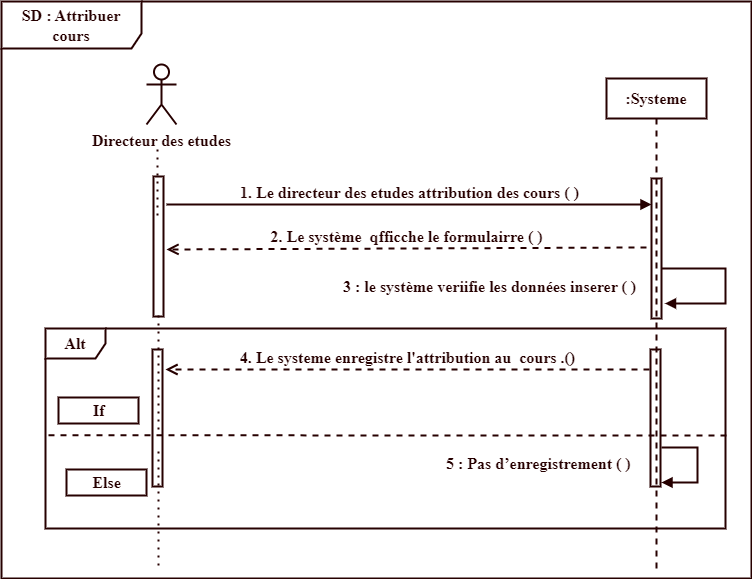

The diagram above was exported from draw.io. Its source (the exported page's mxGraphModel, read from the mxfile embedded in the PNG):
<mxGraphModel dx="880" dy="532" grid="1" gridSize="10" guides="1" tooltips="1" connect="1" arrows="1" fold="1" page="1" pageScale="1" pageWidth="850" pageHeight="1100" math="0" shadow="0">
  <root>
    <mxCell id="0" />
    <mxCell id="1" parent="0" />
    <mxCell id="NLfxntorZ_rmxFXPZhaO-1" value="&lt;span style=&quot;font-size: 16px;&quot;&gt;&lt;font face=&quot;Times New Roman&quot; style=&quot;font-size: 16px;&quot;&gt;SD : Attribuer cours&lt;/font&gt;&lt;/span&gt;" style="shape=umlFrame;whiteSpace=wrap;html=1;pointerEvents=0;width=140;height=47;fillColor=none;strokeColor=#260000;fontStyle=1;fontColor=#260000;labelBackgroundColor=none;fontSize=16;strokeWidth=2;" vertex="1" parent="1">
      <mxGeometry x="50" y="63" width="750" height="577" as="geometry" />
    </mxCell>
    <mxCell id="NLfxntorZ_rmxFXPZhaO-2" value="&lt;font style=&quot;font-size: 16px;&quot;&gt;&lt;font face=&quot;Times New Roman&quot; style=&quot;font-size: 16px;&quot;&gt;:&lt;/font&gt;&lt;font face=&quot;Times New Roman&quot; style=&quot;font-size: 16px;&quot;&gt;Systeme&lt;/font&gt;&lt;/font&gt;" style="shape=umlLifeline;perimeter=lifelinePerimeter;whiteSpace=wrap;html=1;container=1;dropTarget=0;collapsible=0;recursiveResize=0;outlineConnect=0;portConstraint=eastwest;newEdgeStyle={&quot;curved&quot;:0,&quot;rounded&quot;:0};fillColor=none;strokeColor=#260000;fontStyle=1;fontColor=#260000;labelBackgroundColor=none;fontSize=16;strokeWidth=2;" vertex="1" parent="1">
      <mxGeometry x="655" y="140" width="100" height="490" as="geometry" />
    </mxCell>
    <mxCell id="NLfxntorZ_rmxFXPZhaO-3" value="" style="html=1;points=[[0,0,0,0,5],[0,1,0,0,-5],[1,0,0,0,5],[1,1,0,0,-5]];perimeter=orthogonalPerimeter;outlineConnect=0;targetShapes=umlLifeline;portConstraint=eastwest;newEdgeStyle={&quot;curved&quot;:0,&quot;rounded&quot;:0};fillColor=none;strokeColor=#260000;fontStyle=1;fontColor=#260000;labelBackgroundColor=none;fontSize=16;strokeWidth=2;" vertex="1" parent="NLfxntorZ_rmxFXPZhaO-2">
      <mxGeometry x="45" y="100" width="10" height="140" as="geometry" />
    </mxCell>
    <mxCell id="NLfxntorZ_rmxFXPZhaO-4" value="&lt;font style=&quot;font-size: 16px;&quot;&gt;&lt;font face=&quot;Times New Roman&quot; style=&quot;font-size: 16px;&quot;&gt;Directeur des etudes&lt;/font&gt;&lt;br style=&quot;font-size: 16px;&quot;&gt;&lt;/font&gt;" style="shape=umlActor;verticalLabelPosition=bottom;verticalAlign=top;html=1;fillColor=none;strokeColor=#260000;fontStyle=1;fontColor=#260000;labelBackgroundColor=none;fontSize=16;strokeWidth=2;" vertex="1" parent="1">
      <mxGeometry x="195" y="126" width="30" height="60" as="geometry" />
    </mxCell>
    <mxCell id="NLfxntorZ_rmxFXPZhaO-5" value="" style="endArrow=none;dashed=1;html=1;dashPattern=1 3;strokeWidth=2;rounded=0;fillColor=none;strokeColor=#260000;fontStyle=1;fontColor=#260000;labelBackgroundColor=none;fontSize=16;" edge="1" parent="1">
      <mxGeometry width="50" height="50" relative="1" as="geometry">
        <mxPoint x="206" y="277" as="sourcePoint" />
        <mxPoint x="206" y="211" as="targetPoint" />
        <Array as="points" />
      </mxGeometry>
    </mxCell>
    <mxCell id="NLfxntorZ_rmxFXPZhaO-6" value="" style="html=1;points=[[0,0,0,0,5],[0,1,0,0,-5],[1,0,0,0,5],[1,1,0,0,-5]];perimeter=orthogonalPerimeter;outlineConnect=0;targetShapes=umlLifeline;portConstraint=eastwest;newEdgeStyle={&quot;curved&quot;:0,&quot;rounded&quot;:0};fillColor=none;strokeColor=#260000;fontStyle=1;fontColor=#260000;labelBackgroundColor=none;fontSize=16;strokeWidth=2;" vertex="1" parent="1">
      <mxGeometry x="202" y="238" width="10" height="140" as="geometry" />
    </mxCell>
    <mxCell id="NLfxntorZ_rmxFXPZhaO-7" value="&lt;font face=&quot;Times New Roman&quot; style=&quot;font-size: 16px;&quot;&gt;&lt;font style=&quot;font-size: 16px;&quot;&gt;&lt;font style=&quot;font-size: 16px;&quot;&gt;&lt;font style=&quot;font-size: 16px;&quot;&gt;1.&lt;/font&gt;&lt;/font&gt;&amp;nbsp;Le directeur des etudes &lt;/font&gt;&lt;span lang=&quot;FR&quot; style=&quot;font-size: 16px; line-height: 107%;&quot;&gt;attribution des cours&amp;nbsp;&lt;/span&gt;&lt;font style=&quot;font-size: 16px;&quot;&gt;&lt;font style=&quot;font-size: 16px;&quot;&gt;&lt;font style=&quot;font-size: 16px;&quot;&gt;( )&lt;/font&gt;&lt;/font&gt;&lt;/font&gt;&lt;/font&gt;" style="html=1;verticalAlign=bottom;endArrow=block;curved=0;rounded=0;fillColor=none;strokeColor=#260000;fontStyle=1;fontColor=#260000;labelBackgroundColor=none;fontSize=16;strokeWidth=2;" edge="1" parent="1">
      <mxGeometry width="80" relative="1" as="geometry">
        <mxPoint x="215" y="266" as="sourcePoint" />
        <mxPoint x="700" y="266" as="targetPoint" />
      </mxGeometry>
    </mxCell>
    <mxCell id="NLfxntorZ_rmxFXPZhaO-8" value="&lt;font face=&quot;Times New Roman&quot; style=&quot;font-size: 16px;&quot;&gt;&lt;font style=&quot;font-size: 16px;&quot;&gt;&lt;font style=&quot;font-size: 16px;&quot;&gt;2.&amp;nbsp;&lt;/font&gt;&lt;/font&gt;Le système&amp;nbsp; qfficche le formulairre&amp;nbsp;&lt;font style=&quot;font-size: 16px;&quot;&gt;&lt;font style=&quot;font-size: 16px;&quot;&gt;( )&lt;/font&gt;&lt;/font&gt;&lt;/font&gt;" style="html=1;verticalAlign=bottom;endArrow=open;dashed=1;endSize=8;curved=0;rounded=0;fillColor=none;strokeColor=#260000;fontStyle=1;fontColor=#260000;labelBackgroundColor=none;fontSize=16;strokeWidth=2;" edge="1" parent="1">
      <mxGeometry relative="1" as="geometry">
        <mxPoint x="695" y="309" as="sourcePoint" />
        <mxPoint x="215" y="311" as="targetPoint" />
      </mxGeometry>
    </mxCell>
    <mxCell id="NLfxntorZ_rmxFXPZhaO-11" value="" style="endArrow=none;dashed=1;html=1;dashPattern=1 3;strokeWidth=2;rounded=0;entryX=1;entryY=1;entryDx=0;entryDy=-5;entryPerimeter=0;fillColor=none;strokeColor=#260000;fontStyle=1;fontColor=#260000;labelBackgroundColor=none;fontSize=16;" edge="1" parent="1">
      <mxGeometry width="50" height="50" relative="1" as="geometry">
        <mxPoint x="207" y="491" as="sourcePoint" />
        <mxPoint x="207" y="374" as="targetPoint" />
        <Array as="points" />
      </mxGeometry>
    </mxCell>
    <mxCell id="sw7cwqomSEjPbKW3NvVe-1" value="" style="html=1;align=left;spacingLeft=2;endArrow=block;rounded=0;edgeStyle=orthogonalEdgeStyle;curved=0;rounded=0;fillColor=none;strokeColor=#260000;fontStyle=1;fontColor=#260000;labelBackgroundColor=none;fontSize=16;strokeWidth=2;" edge="1" parent="1">
      <mxGeometry relative="1" as="geometry">
        <mxPoint x="710" y="330" as="sourcePoint" />
        <Array as="points">
          <mxPoint x="774" y="330" />
          <mxPoint x="774" y="365" />
        </Array>
        <mxPoint x="713.5" y="365" as="targetPoint" />
      </mxGeometry>
    </mxCell>
    <mxCell id="PWEDjekO-Yh5DFv5jeze-1" value="&lt;span style=&quot;font-size: 16px; font-family: &amp;quot;Times New Roman&amp;quot;, &amp;quot;serif&amp;quot;;&quot; lang=&quot;FR&quot;&gt;3 : le système veriifie les données inserer ( )&lt;/span&gt;" style="text;whiteSpace=wrap;html=1;fillColor=none;fontStyle=1;labelBackgroundColor=none;fontSize=16;strokeWidth=2;strokeColor=none;fontColor=#260000;" vertex="1" parent="1">
      <mxGeometry x="390" y="331.5" width="300" height="28.5" as="geometry" />
    </mxCell>
    <mxCell id="j8J2cuUYKRd43lNYAvgV-7" value="&lt;font face=&quot;Times New Roman&quot; style=&quot;font-size: 16px;&quot;&gt;Alt&lt;/font&gt;" style="shape=umlFrame;whiteSpace=wrap;html=1;pointerEvents=0;fillColor=none;strokeColor=#260000;fontStyle=1;fontColor=#260000;labelBackgroundColor=none;fontSize=16;strokeWidth=2;" vertex="1" parent="1">
      <mxGeometry x="94" y="390" width="680" height="200" as="geometry" />
    </mxCell>
    <mxCell id="j8J2cuUYKRd43lNYAvgV-8" value="" style="html=1;points=[[0,0,0,0,5],[0,1,0,0,-5],[1,0,0,0,5],[1,1,0,0,-5]];perimeter=orthogonalPerimeter;outlineConnect=0;targetShapes=umlLifeline;portConstraint=eastwest;newEdgeStyle={&quot;curved&quot;:0,&quot;rounded&quot;:0};fillColor=none;strokeColor=#260000;fontStyle=1;fontColor=#260000;labelBackgroundColor=none;fontSize=16;strokeWidth=2;" vertex="1" parent="1">
      <mxGeometry x="201" y="411" width="10" height="137" as="geometry" />
    </mxCell>
    <mxCell id="j8J2cuUYKRd43lNYAvgV-9" value="" style="html=1;points=[[0,0,0,0,5],[0,1,0,0,-5],[1,0,0,0,5],[1,1,0,0,-5]];perimeter=orthogonalPerimeter;outlineConnect=0;targetShapes=umlLifeline;portConstraint=eastwest;newEdgeStyle={&quot;curved&quot;:0,&quot;rounded&quot;:0};fillColor=none;strokeColor=#260000;fontStyle=1;fontColor=#260000;labelBackgroundColor=none;fontSize=16;strokeWidth=2;" vertex="1" parent="1">
      <mxGeometry x="699" y="411" width="10" height="137" as="geometry" />
    </mxCell>
    <mxCell id="j8J2cuUYKRd43lNYAvgV-10" value="&lt;font face=&quot;Times New Roman&quot; style=&quot;font-size: 16px;&quot;&gt;&lt;font style=&quot;font-size: 16px;&quot;&gt;4. Le systeme enregistre l'attribution au&amp;nbsp; cours&amp;nbsp;&lt;/font&gt;.&lt;font style=&quot;font-size: 16px;&quot;&gt;&lt;font style=&quot;font-size: 16px;&quot;&gt;()&lt;/font&gt;&lt;/font&gt;&lt;/font&gt;" style="html=1;verticalAlign=bottom;endArrow=open;dashed=1;endSize=8;curved=0;rounded=0;fillColor=none;strokeColor=#260000;fontStyle=1;fontColor=#260000;labelBackgroundColor=none;fontSize=16;strokeWidth=2;" edge="1" parent="1">
      <mxGeometry relative="1" as="geometry">
        <mxPoint x="698" y="431" as="sourcePoint" />
        <mxPoint x="214" y="431" as="targetPoint" />
      </mxGeometry>
    </mxCell>
    <mxCell id="j8J2cuUYKRd43lNYAvgV-11" value="" style="endArrow=none;dashed=1;html=1;rounded=0;entryX=0.001;entryY=0.559;entryDx=0;entryDy=0;entryPerimeter=0;fillColor=none;strokeColor=#260000;fontStyle=1;fontColor=#260000;labelBackgroundColor=none;fontSize=16;strokeWidth=2;" edge="1" parent="1">
      <mxGeometry width="50" height="50" relative="1" as="geometry">
        <mxPoint x="775" y="497" as="sourcePoint" />
        <mxPoint x="94.67999999999995" y="496.79999999999995" as="targetPoint" />
      </mxGeometry>
    </mxCell>
    <mxCell id="j8J2cuUYKRd43lNYAvgV-12" value="&lt;span style=&quot;font-size: 16px; font-family: &amp;quot;Times New Roman&amp;quot;, &amp;quot;serif&amp;quot;;&quot; lang=&quot;FR&quot;&gt;5 : Pas d’enregistrement ( )&lt;/span&gt;" style="text;whiteSpace=wrap;html=1;fillColor=none;fontStyle=1;labelBackgroundColor=none;fontSize=16;strokeWidth=2;strokeColor=none;fontColor=#260000;" vertex="1" parent="1">
      <mxGeometry x="493" y="509" width="200" height="32" as="geometry" />
    </mxCell>
    <mxCell id="j8J2cuUYKRd43lNYAvgV-13" value="" style="endArrow=none;dashed=1;html=1;dashPattern=1 3;strokeWidth=2;rounded=0;entryX=1;entryY=1;entryDx=0;entryDy=-5;entryPerimeter=0;fillColor=none;strokeColor=#260000;fontStyle=1;fontColor=#260000;labelBackgroundColor=none;fontSize=16;" edge="1" parent="1">
      <mxGeometry width="50" height="50" relative="1" as="geometry">
        <mxPoint x="207" y="627" as="sourcePoint" />
        <mxPoint x="207" y="510" as="targetPoint" />
        <Array as="points" />
      </mxGeometry>
    </mxCell>
    <mxCell id="FDW-WhFl8Gvgoglay6BR-1" value="" style="html=1;align=left;spacingLeft=2;endArrow=block;rounded=0;edgeStyle=orthogonalEdgeStyle;curved=0;rounded=0;fillColor=none;strokeColor=#260000;fontStyle=1;fontColor=#260000;labelBackgroundColor=none;fontSize=16;strokeWidth=2;" edge="1" parent="1">
      <mxGeometry relative="1" as="geometry">
        <mxPoint x="710" y="509" as="sourcePoint" />
        <Array as="points">
          <mxPoint x="746" y="509" />
          <mxPoint x="746" y="544" />
        </Array>
        <mxPoint x="710" y="544" as="targetPoint" />
      </mxGeometry>
    </mxCell>
    <mxCell id="FDW-WhFl8Gvgoglay6BR-2" value="&lt;font style=&quot;font-size: 16px;&quot; face=&quot;Times New Roman&quot;&gt;If&lt;/font&gt;" style="text;align=center;fontStyle=1;verticalAlign=middle;spacingLeft=3;spacingRight=3;rotatable=0;points=[[0,0.5],[1,0.5]];portConstraint=eastwest;html=1;fillColor=none;strokeColor=#260000;fontColor=#260000;labelBackgroundColor=none;fontSize=16;strokeWidth=2;" vertex="1" parent="1">
      <mxGeometry x="107" y="459" width="80" height="26" as="geometry" />
    </mxCell>
    <mxCell id="FDW-WhFl8Gvgoglay6BR-3" value="&lt;font face=&quot;Times New Roman&quot; style=&quot;font-size: 16px;&quot;&gt;Else&lt;/font&gt;" style="text;align=center;fontStyle=1;verticalAlign=middle;spacingLeft=3;spacingRight=3;rotatable=0;points=[[0,0.5],[1,0.5]];portConstraint=eastwest;html=1;fillColor=none;strokeColor=#260000;fontColor=#260000;labelBackgroundColor=none;fontSize=16;strokeWidth=2;" vertex="1" parent="1">
      <mxGeometry x="115" y="531" width="80" height="26" as="geometry" />
    </mxCell>
  </root>
</mxGraphModel>